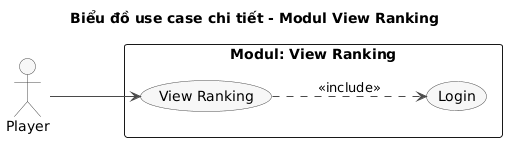

The diagram above was rendered by PlantUML. Its source (embedded in the PNG):
@startuml
title Biểu đồ use case chi tiết - Modul View Ranking

left to right direction
skinparam linetype polyline
skinparam packageStyle rectangle
skinparam shadowing false
skinparam nodesep 25
skinparam ranksep 90
skinparam usecase {
  BackgroundColor #F7F7F7
  BorderColor #4A4A4A
  ArrowColor #4A4A4A
}
skinparam actor {
  BackgroundColor #F7F7F7
  BorderColor #4A4A4A
}

actor "Player" as Player

rectangle "Modul: View Ranking" {
  usecase "View Ranking" as UC04
  usecase "Login" as UC02
}

Player --> UC04
UC04 ..> UC02 : <<include>>
@enduml